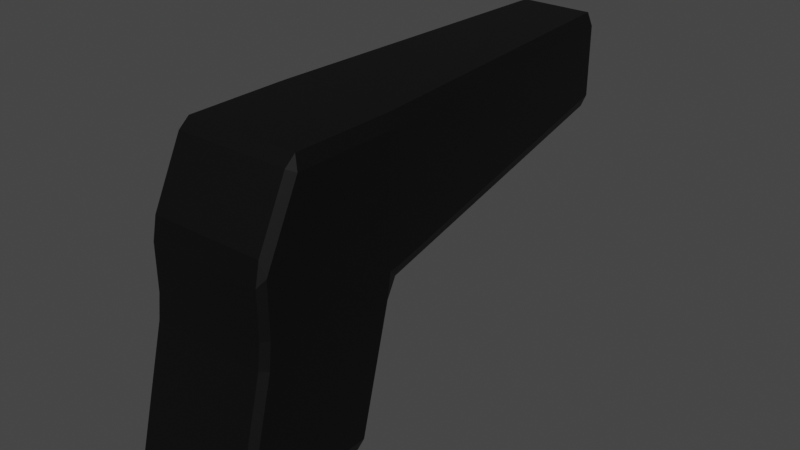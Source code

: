 # Source: pistole.blend  (saved by Blender 3.2.14; exported with 4.5.12 LTS)
import bpy
from mathutils import Matrix  # noqa: F401  (used for matrix-valued properties, if any)

bpy.ops.wm.read_factory_settings(use_empty=True)
scene = bpy.context.scene
scene.name = 'Scene'

# ---- collections
col_collection = bpy.data.collections.new('Collection'); scene.collection.children.link(col_collection)

# ---- materials (node trees are filled in below, after node groups)
mat_pistole = bpy.data.materials.new('Pistole')
mat_pistole.use_transparent_shadow = False

# ---- material node trees
mat_pistole.use_nodes = True; mat_pistole.node_tree.nodes.clear()
_N = mat_pistole.node_tree.nodes; _L = mat_pistole.node_tree.links
n0 = _N.new('ShaderNodeBsdfPrincipled'); n0.name = 'Principled BSDF'; n0.location = (10, 300)
n0.distribution = 'GGX'
n0.subsurface_method = 'RANDOM_WALK_SKIN'
n0.inputs[0].default_value = (0.0, 0.0, 0.0, 1.0)
n0.inputs[3].default_value = 1.45
n0.inputs[27].default_value = (0.0, 0.0, 0.0, 1.0)
n0.inputs[28].default_value = 1.0
n1 = _N.new('ShaderNodeOutputMaterial'); n1.name = 'Material Output'; n1.location = (300, 300)
_L.new(n0.outputs[0], n1.inputs[0])
n1.is_active_output = True

# ---- world
world_world = bpy.data.worlds.new('World'); scene.world = world_world
world_world.use_nodes = True; world_world.node_tree.nodes.clear()
_N = world_world.node_tree.nodes; _L = world_world.node_tree.links
n0 = _N.new('ShaderNodeOutputWorld'); n0.name = 'World Output'; n0.location = (300, 300)
n1 = _N.new('ShaderNodeBackground'); n1.name = 'Background'; n1.location = (10, 300)
n1.inputs[0].default_value = (0.05088, 0.05088, 0.05088, 1.0)
_L.new(n1.outputs[0], n0.inputs[0])
n0.is_active_output = True
world_world.color = (0.05088, 0.05088, 0.05088)
world_world.use_sun_shadow = False
world_world.sun_shadow_jitter_overblur = 0.0

# ---- meshes
me_cube_001 = bpy.data.meshes.new('Cube.001')
me_cube_001.from_pydata([(-0.01748, 0.2532, 0.07181), (-0.0157, 0.2807, 0.07164), (-0.01647, 0.2531, 0.07515), (-0.015, 0.2806, 0.07397), (-0.01482, 0.253, 0.07823), (-0.01368, 0.2805, 0.07644), (-0.0126, 0.2529, 0.08093), (-0.01175, 0.2804, 0.07878), (-0.009903, 0.2528, 0.08314), (-0.009301, 0.2804, 0.08079), (-0.006821, 0.2528, 0.08479), (-0.006436, 0.2803, 0.08232), (-0.003477, 0.2527, 0.0858), (-0.00329, 0.2803, 0.08328), (6.878e-08, 0.2527, 0.08614), (6.888e-08, 0.2803, 0.0836), (-0.04165, -0.06886, -0.09146), (-0.0381, -0.07161, -0.1), (-0.0381, -0.07392, -0.09242), (-0.0381, 0.01985, -0.1), (-0.04165, 0.02152, -0.09146), (-0.0381, 0.02608, -0.09242), (-0.0381, 0.04573, 0.1), (-0.03782, 0.05427, 0.1), (-0.04139, 0.05426, 0.09149), (-0.04165, 0.04573, 0.09146), (0.0381, -0.07161, -0.1), (0.04165, -0.06886, -0.09146), (0.0381, -0.07392, -0.09242), (0.0381, 0.01985, -0.1), (0.0381, 0.02608, -0.09242), (0.04165, 0.02152, -0.09146), (0.0381, 0.04573, 0.1), (0.04165, 0.04573, 0.09146), (0.04139, 0.05426, 0.09149), (0.03782, 0.05427, 0.1), (-0.04165, -0.0474, -0.008536), (-0.0381, -0.05196, -0.007581), (-0.0381, -0.05, 0.008536), (-0.04165, -0.04573, 0.008536), (-0.04165, 0.04299, -0.008536), (-0.04165, 0.04573, 0.008536), (-0.04139, 0.05426, 0.00927), (-0.03782, 0.05425, 0.0007048), (-0.0381, 0.04804, -0.007581), (0.0381, 0.04804, -0.007581), (0.03782, 0.05425, 0.0007048), (0.04139, 0.05426, 0.00927), (0.04165, 0.04573, 0.008536), (0.04165, 0.04299, -0.008536), (0.04165, -0.0474, -0.008536), (0.04165, -0.04573, 0.008536), (0.0381, -0.05, 0.008536), (0.0381, -0.05196, -0.007581), (-0.02455, 0.2669, 0.1012), (-0.0243, 0.2711, 0.09269), (-0.02812, 0.2669, 0.09267), (0.02455, 0.2669, 0.1012), (0.02812, 0.2669, 0.09267), (0.0243, 0.2711, 0.09269), (-0.02812, 0.2669, 0.0445), (-0.0243, 0.2711, 0.04518), (-0.02455, 0.2669, 0.03594), (0.02812, 0.2669, 0.0445), (0.02455, 0.2669, 0.03594), (0.0243, 0.2711, 0.04518), (-0.04165, -0.04573, 0.04396), (-0.0381, -0.05, 0.03896), (-0.0381, -0.04698, 0.05354), (-0.0381, -0.01948, 0.1), (-0.04165, -0.02198, 0.09146), (-0.0381, -0.02677, 0.09396), (0.04165, -0.02198, 0.09146), (0.0381, -0.01948, 0.1), (0.0381, -0.02677, 0.09396), (0.04165, -0.04573, 0.04396), (0.0381, -0.04698, 0.05354), (0.0381, -0.05, 0.03896), (-0.01591, 0.2807, 0.06954), (-0.01782, 0.2533, 0.06833), (-0.0157, 0.2808, 0.06743), (-0.01748, 0.2534, 0.06486), (-0.015, 0.2809, 0.0651), (-0.01647, 0.2535, 0.06151), (-0.01368, 0.281, 0.06264), (-0.01482, 0.2537, 0.05843), (-0.01175, 0.2811, 0.06029), (-0.0126, 0.2537, 0.05573), (-0.009301, 0.2811, 0.05828), (-0.009903, 0.2538, 0.05352), (-0.006436, 0.2812, 0.05675), (-0.006821, 0.2539, 0.05187), (-0.00329, 0.2812, 0.0558), (-0.003477, 0.2539, 0.05086), (7.021e-08, 0.2812, 0.05547), (7.033e-08, 0.2539, 0.05052), (0.00329, 0.2812, 0.0558), (0.003477, 0.2539, 0.05086), (0.006436, 0.2812, 0.05675), (0.006821, 0.2539, 0.05187), (0.009301, 0.2811, 0.05828), (0.009903, 0.2538, 0.05352), (0.01175, 0.2811, 0.06029), (0.0126, 0.2537, 0.05573), (0.01368, 0.281, 0.06264), (0.01482, 0.2537, 0.05843), (0.015, 0.2809, 0.0651), (0.01647, 0.2535, 0.06151), (0.0157, 0.2808, 0.06743), (0.01748, 0.2534, 0.06486), (0.01591, 0.2807, 0.06954), (0.01782, 0.2533, 0.06833), (0.0157, 0.2807, 0.07164), (0.01748, 0.2532, 0.07181), (0.015, 0.2806, 0.07397), (0.01647, 0.2531, 0.07515), (0.01368, 0.2805, 0.07644), (0.01482, 0.253, 0.07823), (0.01175, 0.2804, 0.07878), (0.0126, 0.2529, 0.08093), (0.009301, 0.2804, 0.08079), (0.009903, 0.2528, 0.08314), (0.006436, 0.2803, 0.08232), (0.006821, 0.2528, 0.08479), (0.00329, 0.2803, 0.08328), (0.003477, 0.2527, 0.0858), (-0.009903, 0.2802, 0.08435), (-0.0126, 0.2803, 0.08213), (-0.01482, 0.2804, 0.07943), (-0.01647, 0.2805, 0.07635), (-0.006821, 0.2802, 0.08599), (-0.003477, 0.2802, 0.08701), (6.878e-08, 0.2801, 0.08735), (-0.01748, 0.2806, 0.07301), (-0.01782, 0.2807, 0.06954), (-0.01748, 0.2809, 0.06606), (-0.01647, 0.281, 0.06272), (-0.01482, 0.2811, 0.05964), (-0.0126, 0.2812, 0.05694), (-0.009903, 0.2812, 0.05472), (-0.006821, 0.2813, 0.05308), (-0.003477, 0.2813, 0.05206), (7.033e-08, 0.2813, 0.05172), (0.003477, 0.2813, 0.05206), (0.006821, 0.2813, 0.05308), (0.009903, 0.2812, 0.05472), (0.0126, 0.2812, 0.05694), (0.01482, 0.2811, 0.05964), (0.01647, 0.281, 0.06272), (0.01748, 0.2809, 0.06606), (0.01782, 0.2807, 0.06954), (0.01748, 0.2806, 0.07301), (0.01647, 0.2805, 0.07635), (0.01482, 0.2804, 0.07943), (0.0126, 0.2803, 0.08213), (0.009903, 0.2802, 0.08435), (0.006821, 0.2802, 0.08599), (0.003477, 0.2802, 0.08701)], [], [(31, 49, 50, 27), (61, 55, 59, 65), (42, 24, 56, 60), (28, 53, 37, 18), (52, 77, 67, 38), (21, 44, 45, 30), (34, 47, 63, 58), (23, 35, 57, 54), (19, 29, 26, 17), (74, 71, 68, 76), (39, 66, 70, 25, 41), (48, 33, 72, 75, 51), (32, 22, 69, 73), (46, 43, 62, 64), (16, 17, 18), (19, 20, 21), (22, 23, 24, 25), (26, 27, 28), (29, 30, 31), (32, 33, 34, 35), (36, 37, 38, 39), (40, 41, 42, 43, 44), (45, 46, 47, 48, 49), (50, 51, 52, 53), (54, 55, 56), (57, 58, 59), (60, 61, 62), (63, 64, 65), (66, 67, 68), (69, 70, 71), (72, 73, 74), (75, 76, 77), (19, 17, 16, 20), (44, 21, 20, 40), (29, 19, 21, 30), (22, 32, 35, 23), (49, 31, 30, 45), (26, 29, 31, 27), (53, 28, 27, 50), (17, 26, 28, 18), (18, 37, 36, 16), (24, 42, 41, 25), (33, 48, 47, 34), (52, 38, 37, 53), (48, 51, 50, 49), (43, 46, 45, 44), (39, 41, 40, 36), (54, 57, 59, 55), (55, 61, 60, 56), (58, 63, 65, 59), (61, 65, 64, 62), (42, 60, 62, 43), (63, 47, 46, 64), (34, 58, 57, 35), (56, 24, 23, 54), (75, 72, 74, 76), (73, 69, 71, 74), (70, 66, 68, 71), (67, 77, 76, 68), (51, 75, 77, 52), (66, 39, 38, 67), (69, 22, 25, 70), (72, 33, 32, 73), (16, 36, 40, 20), (132, 14, 12, 131), (131, 12, 10, 130), (130, 10, 8, 126), (126, 8, 6, 127), (127, 6, 4, 128), (128, 4, 2, 129), (129, 2, 0, 133), (133, 0, 79, 134), (134, 79, 81, 135), (135, 81, 83, 136), (136, 83, 85, 137), (137, 85, 87, 138), (138, 87, 89, 139), (139, 89, 91, 140), (140, 91, 93, 141), (141, 93, 95, 142), (142, 95, 97, 143), (143, 97, 99, 144), (144, 99, 101, 145), (145, 101, 103, 146), (146, 103, 105, 147), (147, 105, 107, 148), (148, 107, 109, 149), (149, 109, 111, 150), (150, 111, 113, 151), (151, 113, 115, 152), (152, 115, 117, 153), (153, 117, 119, 154), (154, 119, 121, 155), (155, 121, 123, 156), (12, 14, 125, 123, 121, 119, 117, 115, 113, 111, 109, 107, 105, 103, 101, 99, 97, 95, 93, 91, 89, 87, 85, 83, 81, 79, 0, 2, 4, 6, 8, 10), (156, 123, 125, 157), (157, 125, 14, 132), (7, 9, 126, 127), (3, 5, 128, 129), (5, 7, 127, 128), (9, 11, 130, 126), (11, 13, 131, 130), (13, 15, 132, 131), (1, 3, 129, 133), (78, 1, 133, 134), (80, 78, 134, 135), (82, 80, 135, 136), (84, 82, 136, 137), (86, 84, 137, 138), (88, 86, 138, 139), (90, 88, 139, 140), (92, 90, 140, 141), (94, 92, 141, 142), (96, 94, 142, 143), (98, 96, 143, 144), (100, 98, 144, 145), (102, 100, 145, 146), (104, 102, 146, 147), (106, 104, 147, 148), (108, 106, 148, 149), (110, 108, 149, 150), (112, 110, 150, 151), (114, 112, 151, 152), (116, 114, 152, 153), (118, 116, 153, 154), (120, 118, 154, 155), (122, 120, 155, 156), (124, 122, 156, 157), (15, 124, 157, 132)])
_uv = me_cube_001.uv_layers.new(name='UVMap')
_uv.uv.foreach_set('vector', [0.3857, 0.512, 0.4893, 0.512, 0.4893, 0.738, 0.3857, 0.738, 0.5165, 0.266, 0.6085, 0.266, 0.6085, 0.484, 0.5165, 0.484, 0.5109, 0.25, 0.6141, 0.25, 0.6089, 0.25, 0.5161, 0.25, 0.3845, 0.7607, 0.4905, 0.7607, 0.4905, 0.9893, 0.3845, 0.9893, 0.5107, 0.7607, 0.5487, 0.7607, 0.5487, 0.9893, 0.5107, 0.9893, 0.3845, 0.2607, 0.4905, 0.2607, 0.4905, 0.4893, 0.3845, 0.4893, 0.6141, 0.5, 0.5109, 0.5, 0.5161, 0.5, 0.6089, 0.5, 0.8639, 0.5, 0.6361, 0.5, 0.6404, 0.5, 0.8597, 0.5, 0.1357, 0.5107, 0.3643, 0.5107, 0.3643, 0.7393, 0.1357, 0.7393, 0.6175, 0.7607, 0.6175, 0.9893, 0.5669, 0.9893, 0.5669, 0.7607, 0.5107, 0.01067, 0.555, 0.01067, 0.6143, 0.07005, 0.6143, 0.2393, 0.5107, 0.2393, 0.5107, 0.5107, 0.6143, 0.5107, 0.6143, 0.68, 0.555, 0.7393, 0.5107, 0.7393, 0.6357, 0.5107, 0.8643, 0.5107, 0.8643, 0.6737, 0.6357, 0.6737, 0.5, 0.4889, 0.5, 0.2611, 0.5, 0.2654, 0.5, 0.4846, 0.125, 0.7325, 0.1357, 0.7393, 0.1357, 0.7451, 0.1357, 0.5107, 0.125, 0.5065, 0.1357, 0.5, 0.625, 0.2393, 0.625, 0.25, 0.6144, 0.25, 0.6143, 0.2393, 0.3643, 0.7393, 0.375, 0.7325, 0.3643, 0.7451, 0.3643, 0.5107, 0.3643, 0.5, 0.375, 0.5065, 0.6357, 0.5107, 0.6143, 0.5107, 0.6141, 0.5, 0.6361, 0.5, 0.4893, 0.01201, 0.4905, 0.0, 0.5, 0.0, 0.5, 0.01067, 0.4893, 0.238, 0.5107, 0.2393, 0.5109, 0.25, 0.5, 0.2611, 0.4905, 0.2607, 0.4905, 0.4893, 0.5, 0.4889, 0.5109, 0.5, 0.5107, 0.5107, 0.4893, 0.512, 0.4893, 0.738, 0.5107, 0.7393, 0.5107, 0.7607, 0.4905, 0.7607, 0.625, 0.25, 0.6085, 0.25, 0.6089, 0.25, 0.625, 0.5, 0.6089, 0.5, 0.6085, 0.5, 0.5161, 0.25, 0.5165, 0.266, 0.5, 0.2654, 0.5161, 0.5, 0.5, 0.4846, 0.5165, 0.484, 0.555, 1.0, 0.5487, 0.9893, 0.5594, 0.9893, 0.625, 0.0763, 0.6143, 0.07005, 0.6175, 0.05808, 0.6143, 0.68, 0.625, 0.6737, 0.6175, 0.6919, 0.555, 0.75, 0.5594, 0.7607, 0.5487, 0.7607, 0.1357, 0.5107, 0.1357, 0.7393, 0.125, 0.7325, 0.125, 0.5065, 0.4905, 0.2607, 0.3845, 0.2607, 0.3857, 0.238, 0.4893, 0.238, 0.3643, 0.5107, 0.1357, 0.5107, 0.1357, 0.5, 0.3643, 0.5, 0.8643, 0.5107, 0.6357, 0.5107, 0.6361, 0.5, 0.8639, 0.5, 0.4893, 0.512, 0.3857, 0.512, 0.3845, 0.4893, 0.4905, 0.4893, 0.3643, 0.7393, 0.3643, 0.5107, 0.3857, 0.512, 0.3857, 0.738, 0.4905, 0.7607, 0.3845, 0.7607, 0.3857, 0.738, 0.4893, 0.738, 0.1357, 0.7393, 0.3643, 0.7393, 0.3643, 0.75, 0.1357, 0.75, 0.3845, 0.0, 0.4905, 0.0, 0.4893, 0.01201, 0.3857, 0.01201, 0.6141, 0.25, 0.5109, 0.25, 0.5107, 0.2393, 0.6143, 0.2393, 0.6143, 0.5107, 0.5107, 0.5107, 0.5109, 0.5, 0.6141, 0.5, 0.5107, 0.7607, 0.5107, 0.9893, 0.4905, 0.9893, 0.4905, 0.7607, 0.5107, 0.5107, 0.5107, 0.7393, 0.4893, 0.738, 0.4893, 0.512, 0.5, 0.2611, 0.5, 0.4889, 0.4905, 0.4893, 0.4905, 0.2607, 0.5107, 0.01067, 0.5107, 0.2393, 0.4893, 0.238, 0.4893, 0.01201, 0.625, 0.2648, 0.625, 0.4852, 0.6085, 0.484, 0.6085, 0.266, 0.6085, 0.266, 0.5165, 0.266, 0.5161, 0.25, 0.6089, 0.25, 0.6089, 0.5, 0.5161, 0.5, 0.5165, 0.484, 0.6085, 0.484, 0.5165, 0.266, 0.5165, 0.484, 0.5, 0.4846, 0.5, 0.2654, 0.5109, 0.25, 0.5161, 0.25, 0.5, 0.2654, 0.5, 0.2611, 0.5161, 0.5, 0.5109, 0.5, 0.5, 0.4889, 0.5, 0.4846, 0.6141, 0.5, 0.6089, 0.5, 0.6404, 0.5, 0.6361, 0.5, 0.6089, 0.25, 0.6141, 0.25, 0.625, 0.25, 0.625, 0.25, 0.555, 0.7393, 0.6143, 0.68, 0.6175, 0.6919, 0.5669, 0.7425, 0.625, 0.7607, 0.625, 0.9893, 0.6175, 0.9893, 0.6175, 0.7607, 0.6143, 0.07005, 0.555, 0.01067, 0.5669, 0.007545, 0.6175, 0.05808, 0.5487, 0.9893, 0.5487, 0.7607, 0.5669, 0.7607, 0.5669, 0.9893, 0.5107, 0.7393, 0.555, 0.7393, 0.5487, 0.7607, 0.5107, 0.7607, 0.555, 1.0, 0.5107, 1.0, 0.5107, 0.9893, 0.5487, 0.9893, 0.625, 0.0763, 0.625, 0.2393, 0.6143, 0.2393, 0.6143, 0.07005, 0.6143, 0.68, 0.6143, 0.5107, 0.6357, 0.5107, 0.6357, 0.6737, 0.3857, 0.01201, 0.4893, 0.01201, 0.4893, 0.238, 0.3857, 0.238, 1.0, 0.5, 1.0, 1.0, 0.9688, 1.0, 0.9688, 0.5, 0.9688, 0.5, 0.9688, 1.0, 0.9375, 1.0, 0.9375, 0.5, 0.9375, 0.5, 0.9375, 1.0, 0.9062, 1.0, 0.9062, 0.5, 0.9062, 0.5, 0.9062, 1.0, 0.875, 1.0, 0.875, 0.5, 0.875, 0.5, 0.875, 1.0, 0.8438, 1.0, 0.8438, 0.5, 0.8438, 0.5, 0.8438, 1.0, 0.8125, 1.0, 0.8125, 0.5, 0.8125, 0.5, 0.8125, 1.0, 0.7812, 1.0, 0.7812, 0.5, 0.7812, 0.5, 0.7812, 1.0, 0.75, 1.0, 0.75, 0.5, 0.75, 0.5, 0.75, 1.0, 0.7188, 1.0, 0.7188, 0.5, 0.7188, 0.5, 0.7188, 1.0, 0.6875, 1.0, 0.6875, 0.5, 0.6875, 0.5, 0.6875, 1.0, 0.6562, 1.0, 0.6562, 0.5, 0.6562, 0.5, 0.6562, 1.0, 0.625, 1.0, 0.625, 0.5, 0.625, 0.5, 0.625, 1.0, 0.5938, 1.0, 0.5938, 0.5, 0.5938, 0.5, 0.5938, 1.0, 0.5625, 1.0, 0.5625, 0.5, 0.5625, 0.5, 0.5625, 1.0, 0.5312, 1.0, 0.5312, 0.5, 0.5312, 0.5, 0.5312, 1.0, 0.5, 1.0, 0.5, 0.5, 0.5, 0.5, 0.5, 1.0, 0.4688, 1.0, 0.4688, 0.5, 0.4688, 0.5, 0.4688, 1.0, 0.4375, 1.0, 0.4375, 0.5, 0.4375, 0.5, 0.4375, 1.0, 0.4062, 1.0, 0.4062, 0.5, 0.4062, 0.5, 0.4062, 1.0, 0.375, 1.0, 0.375, 0.5, 0.375, 0.5, 0.375, 1.0, 0.3438, 1.0, 0.3438, 0.5, 0.3438, 0.5, 0.3438, 1.0, 0.3125, 1.0, 0.3125, 0.5, 0.3125, 0.5, 0.3125, 1.0, 0.2812, 1.0, 0.2812, 0.5, 0.2812, 0.5, 0.2812, 1.0, 0.25, 1.0, 0.25, 0.5, 0.25, 0.5, 0.25, 1.0, 0.2188, 1.0, 0.2188, 0.5, 0.2188, 0.5, 0.2188, 1.0, 0.1875, 1.0, 0.1875, 0.5, 0.1875, 0.5, 0.1875, 1.0, 0.1562, 1.0, 0.1562, 0.5, 0.1562, 0.5, 0.1562, 1.0, 0.125, 1.0, 0.125, 0.5, 0.125, 0.5, 0.125, 1.0, 0.09375, 1.0, 0.09375, 0.5, 0.09375, 0.5, 0.09375, 1.0, 0.0625, 1.0, 0.0625, 0.5, 0.2968, 0.4854, 0.25, 0.49, 0.2032, 0.4854, 0.1582, 0.4717, 0.1167, 0.4496, 0.08029, 0.4197, 0.05045, 0.3833, 0.02827, 0.3418, 0.01461, 0.2968, 0.01, 0.25, 0.01461, 0.2032, 0.02827, 0.1582, 0.05045, 0.1167, 0.08029, 0.08029, 0.1167, 0.05045, 0.1582, 0.02827, 0.2032, 0.01461, 0.25, 0.01, 0.2968, 0.01461, 0.3418, 0.02827, 0.3833, 0.05045, 0.4197, 0.08029, 0.4496, 0.1167, 0.4717, 0.1582, 0.4854, 0.2032, 0.49, 0.25, 0.4854, 0.2968, 0.4717, 0.3418, 0.4496, 0.3833, 0.4197, 0.4197, 0.3833, 0.4496, 0.3418, 0.4717, 0.0625, 0.5, 0.0625, 1.0, 0.03125, 1.0, 0.03125, 0.5, 0.03125, 0.5, 0.03125, 1.0, 0.0, 1.0, 0.0, 0.5, 0.9082, 0.3746, 0.8752, 0.4017, 0.8833, 0.4496, 0.9197, 0.4197, 0.9519, 0.3098, 0.9342, 0.343, 0.9496, 0.3833, 0.9717, 0.3418, 0.9342, 0.343, 0.9082, 0.3746, 0.9197, 0.4197, 0.9496, 0.3833, 0.8752, 0.4017, 0.8367, 0.4223, 0.8418, 0.4717, 0.8833, 0.4496, 0.8367, 0.4223, 0.7943, 0.4351, 0.7968, 0.4854, 0.8418, 0.4717, 0.7943, 0.4351, 0.75, 0.4395, 0.75, 0.49, 0.7968, 0.4854, 0.9615, 0.2783, 0.9519, 0.3098, 0.9717, 0.3418, 0.9854, 0.2968, 0.9642, 0.25, 0.9615, 0.2783, 0.9854, 0.2968, 0.99, 0.25, 0.9615, 0.2217, 0.9642, 0.25, 0.99, 0.25, 0.9854, 0.2032, 0.9519, 0.1902, 0.9615, 0.2217, 0.9854, 0.2032, 0.9717, 0.1582, 0.9342, 0.157, 0.9519, 0.1902, 0.9717, 0.1582, 0.9496, 0.1167, 0.9082, 0.1254, 0.9342, 0.157, 0.9496, 0.1167, 0.9197, 0.08029, 0.8752, 0.09835, 0.9082, 0.1254, 0.9197, 0.08029, 0.8833, 0.05045, 0.8367, 0.07773, 0.8752, 0.09835, 0.8833, 0.05045, 0.8418, 0.02827, 0.7943, 0.06488, 0.8367, 0.07773, 0.8418, 0.02827, 0.7968, 0.01461, 0.75, 0.06051, 0.7943, 0.06488, 0.7968, 0.01461, 0.75, 0.01, 0.7057, 0.06488, 0.75, 0.06051, 0.75, 0.01, 0.7032, 0.01461, 0.6633, 0.07773, 0.7057, 0.06488, 0.7032, 0.01461, 0.6582, 0.02827, 0.6248, 0.09835, 0.6633, 0.07773, 0.6582, 0.02827, 0.6167, 0.05045, 0.5918, 0.1254, 0.6248, 0.09835, 0.6167, 0.05045, 0.5803, 0.08029, 0.5658, 0.157, 0.5918, 0.1254, 0.5803, 0.08029, 0.5504, 0.1167, 0.5481, 0.1902, 0.5658, 0.157, 0.5504, 0.1167, 0.5283, 0.1582, 0.5385, 0.2217, 0.5481, 0.1902, 0.5283, 0.1582, 0.5146, 0.2032, 0.5358, 0.25, 0.5385, 0.2217, 0.5146, 0.2032, 0.51, 0.25, 0.5385, 0.2783, 0.5358, 0.25, 0.51, 0.25, 0.5146, 0.2968, 0.5481, 0.3098, 0.5385, 0.2783, 0.5146, 0.2968, 0.5283, 0.3418, 0.5658, 0.343, 0.5481, 0.3098, 0.5283, 0.3418, 0.5504, 0.3833, 0.5918, 0.3746, 0.5658, 0.343, 0.5504, 0.3833, 0.5803, 0.4197, 0.6248, 0.4017, 0.5918, 0.3746, 0.5803, 0.4197, 0.6167, 0.4496, 0.6633, 0.4223, 0.6248, 0.4017, 0.6167, 0.4496, 0.6582, 0.4717, 0.7057, 0.4351, 0.6633, 0.4223, 0.6582, 0.4717, 0.7032, 0.4854, 0.75, 0.4395, 0.7057, 0.4351, 0.7032, 0.4854, 0.75, 0.49])
me_cube_001.materials.append(mat_pistole)
me_cube_001.update()

# ---- objects
ob_cube = bpy.data.objects.new('Cube', me_cube_001)

# ---- transforms, parenting, visibility, modifiers, constraints
ob_cube.location = (0.0, 0.0, 0.0)

# ---- collection membership
col_collection.objects.link(ob_cube)

# ---- scene / render settings (as saved in the file)
scene.frame_start = 1; scene.frame_end = 250; scene.frame_set(1)
scene.render.engine = 'BLENDER_EEVEE_NEXT'
scene.cycles.sampling_pattern = 'TABULATED_SOBOL'
scene.cycles.use_light_tree = False
scene.view_settings.view_transform = 'Filmic'
bpy.context.view_layer.update()

# ---- added for rendering (the .blend has no active camera and no usable light): camera, sun
cam_auto = bpy.data.cameras.new('AutoCamera')
cam_auto.lens = 50.0
cam_auto.sensor_width = 36.0
cam_auto.clip_end = 1000.0
ob_auto_camera = bpy.data.objects.new('AutoCamera', cam_auto)
scene.collection.objects.link(ob_auto_camera)
ob_auto_camera.location = (0.385534, -0.358928, 0.309028)
ob_auto_camera.rotation_euler = (1.09748, -7.21219e-08, 0.694738)
scene.camera = ob_auto_camera
light_auto_sun = bpy.data.lights.new('AutoSun', 'SUN')
light_auto_sun.energy = 3.0
light_auto_sun.angle = 0.0523599
ob_auto_sun = bpy.data.objects.new('AutoSun', light_auto_sun)
scene.collection.objects.link(ob_auto_sun)
ob_auto_sun.rotation_euler = (0.872665, 0.174533, 0.523599)
bpy.context.view_layer.update()

